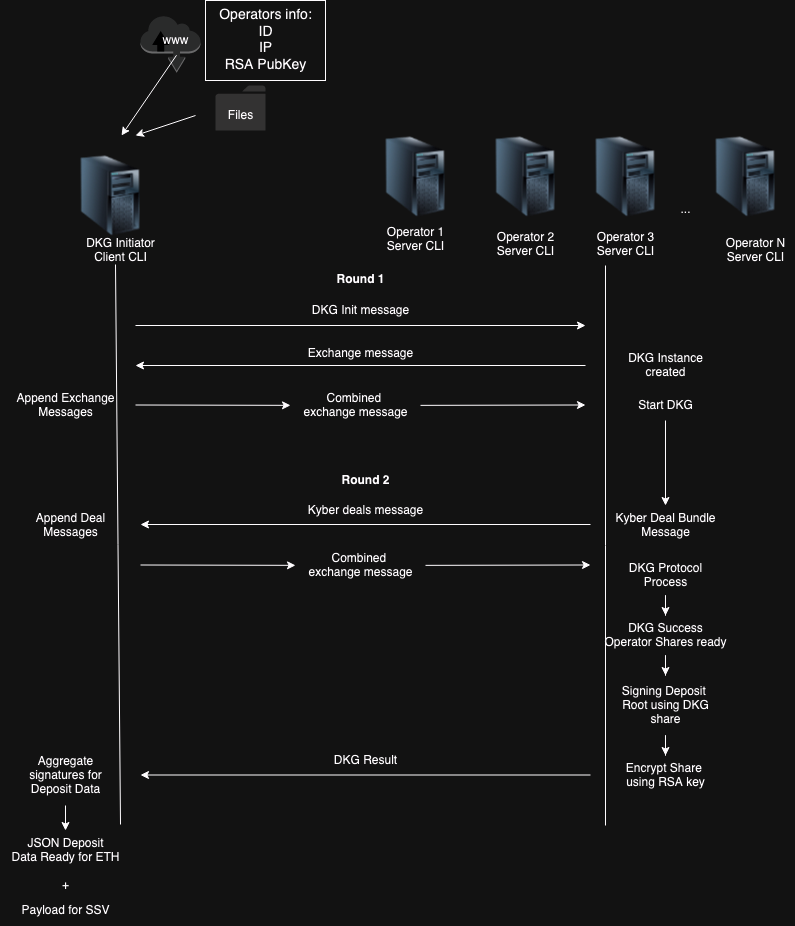

The diagram above was exported from draw.io. Its source (the exported page's mxGraphModel, read from the mxfile embedded in the PNG):
<mxGraphModel dx="1194" dy="667" grid="1" gridSize="10" guides="1" tooltips="1" connect="1" arrows="1" fold="1" page="1" pageScale="1" pageWidth="850" pageHeight="1100" math="0" shadow="0">
  <root>
    <mxCell id="0" />
    <mxCell id="1" parent="0" />
    <mxCell id="IlkzK1_zhlc2ED1LKRK5-1" value="" style="image;html=1;image=img/lib/clip_art/computers/Server_Tower_128x128.png" parent="1" vertex="1">
      <mxGeometry x="95" y="210" width="80" height="80" as="geometry" />
    </mxCell>
    <mxCell id="IlkzK1_zhlc2ED1LKRK5-2" value="&lt;div&gt;DKG Initiator&lt;/div&gt;&lt;div&gt;Client CLI&lt;/div&gt;" style="text;html=1;align=center;verticalAlign=middle;resizable=0;points=[];autosize=1;strokeColor=none;fillColor=none;" parent="1" vertex="1">
      <mxGeometry x="100" y="285" width="90" height="40" as="geometry" />
    </mxCell>
    <mxCell id="IlkzK1_zhlc2ED1LKRK5-3" value="" style="image;html=1;image=img/lib/clip_art/computers/Server_Tower_128x128.png" parent="1" vertex="1">
      <mxGeometry x="400" y="191" width="80" height="80" as="geometry" />
    </mxCell>
    <mxCell id="IlkzK1_zhlc2ED1LKRK5-5" value="&lt;div&gt;Operator 1&lt;/div&gt;&lt;div&gt;Server CLI&lt;/div&gt;" style="text;html=1;align=center;verticalAlign=middle;resizable=0;points=[];autosize=1;strokeColor=none;fillColor=none;" parent="1" vertex="1">
      <mxGeometry x="400" y="274" width="80" height="40" as="geometry" />
    </mxCell>
    <mxCell id="IlkzK1_zhlc2ED1LKRK5-6" value="" style="image;html=1;image=img/lib/clip_art/computers/Server_Tower_128x128.png" parent="1" vertex="1">
      <mxGeometry x="510" y="191" width="80" height="80" as="geometry" />
    </mxCell>
    <mxCell id="IlkzK1_zhlc2ED1LKRK5-7" value="" style="endArrow=classic;html=1;rounded=0;" parent="1" edge="1">
      <mxGeometry width="50" height="50" relative="1" as="geometry">
        <mxPoint x="160" y="380" as="sourcePoint" />
        <mxPoint x="610" y="380" as="targetPoint" />
      </mxGeometry>
    </mxCell>
    <mxCell id="IlkzK1_zhlc2ED1LKRK5-9" value="" style="image;html=1;image=img/lib/clip_art/computers/Server_Tower_128x128.png" parent="1" vertex="1">
      <mxGeometry x="610" y="191" width="80" height="80" as="geometry" />
    </mxCell>
    <mxCell id="IlkzK1_zhlc2ED1LKRK5-12" value="" style="image;html=1;image=img/lib/clip_art/computers/Server_Tower_128x128.png" parent="1" vertex="1">
      <mxGeometry x="730" y="191" width="80" height="80" as="geometry" />
    </mxCell>
    <mxCell id="IlkzK1_zhlc2ED1LKRK5-15" value="..." style="text;html=1;align=center;verticalAlign=middle;resizable=0;points=[];autosize=1;strokeColor=none;fillColor=none;" parent="1" vertex="1">
      <mxGeometry x="695" y="249" width="30" height="30" as="geometry" />
    </mxCell>
    <mxCell id="_KZljH_Y_gnQfvsAWFD0-2" value="" style="endArrow=none;html=1;rounded=0;" parent="1" edge="1">
      <mxGeometry width="50" height="50" relative="1" as="geometry">
        <mxPoint x="145" y="879" as="sourcePoint" />
        <mxPoint x="140" y="319" as="targetPoint" />
      </mxGeometry>
    </mxCell>
    <mxCell id="_KZljH_Y_gnQfvsAWFD0-3" value="" style="endArrow=none;html=1;rounded=0;" parent="1" edge="1">
      <mxGeometry width="50" height="50" relative="1" as="geometry">
        <mxPoint x="630" y="880" as="sourcePoint" />
        <mxPoint x="630" y="320" as="targetPoint" />
      </mxGeometry>
    </mxCell>
    <mxCell id="_KZljH_Y_gnQfvsAWFD0-4" value="&lt;div&gt;Operator 2&lt;br&gt;&lt;/div&gt;&lt;div&gt;Server CLI&lt;/div&gt;" style="text;html=1;align=center;verticalAlign=middle;resizable=0;points=[];autosize=1;strokeColor=none;fillColor=none;" parent="1" vertex="1">
      <mxGeometry x="510" y="279" width="80" height="40" as="geometry" />
    </mxCell>
    <mxCell id="_KZljH_Y_gnQfvsAWFD0-5" value="&lt;div&gt;Operator 3&lt;br&gt;&lt;/div&gt;&lt;div&gt;Server CLI&lt;/div&gt;" style="text;html=1;align=center;verticalAlign=middle;resizable=0;points=[];autosize=1;strokeColor=none;fillColor=none;" parent="1" vertex="1">
      <mxGeometry x="610" y="279" width="80" height="40" as="geometry" />
    </mxCell>
    <mxCell id="_KZljH_Y_gnQfvsAWFD0-6" value="&lt;div&gt;Operator N&lt;br&gt;&lt;/div&gt;&lt;div&gt;Server CLI&lt;/div&gt;" style="text;html=1;align=center;verticalAlign=middle;resizable=0;points=[];autosize=1;strokeColor=none;fillColor=none;" parent="1" vertex="1">
      <mxGeometry x="740" y="285" width="80" height="40" as="geometry" />
    </mxCell>
    <mxCell id="_KZljH_Y_gnQfvsAWFD0-7" value="" style="edgeStyle=none;orthogonalLoop=1;jettySize=auto;html=1;rounded=0;" parent="1" edge="1">
      <mxGeometry width="100" relative="1" as="geometry">
        <mxPoint x="220" y="170" as="sourcePoint" />
        <mxPoint x="160" y="190" as="targetPoint" />
        <Array as="points" />
      </mxGeometry>
    </mxCell>
    <mxCell id="_KZljH_Y_gnQfvsAWFD0-11" value="" style="sketch=0;pointerEvents=1;shadow=0;dashed=0;html=1;strokeColor=none;labelPosition=center;verticalLabelPosition=bottom;verticalAlign=top;outlineConnect=0;align=center;shape=mxgraph.office.concepts.folder;fillColor=#CCCBCB;" parent="1" vertex="1">
      <mxGeometry x="240" y="140" width="50" height="45" as="geometry" />
    </mxCell>
    <mxCell id="_KZljH_Y_gnQfvsAWFD0-12" value="Files" style="text;html=1;align=center;verticalAlign=middle;resizable=0;points=[];autosize=1;strokeColor=none;fillColor=none;" parent="1" vertex="1">
      <mxGeometry x="240" y="155" width="50" height="30" as="geometry" />
    </mxCell>
    <mxCell id="_KZljH_Y_gnQfvsAWFD0-13" value="" style="outlineConnect=0;dashed=0;verticalLabelPosition=bottom;verticalAlign=top;align=center;html=1;shape=mxgraph.aws3.internet;fillColor=#D2D3D3;gradientColor=none;" parent="1" vertex="1">
      <mxGeometry x="165" y="70" width="60" height="57.25" as="geometry" />
    </mxCell>
    <mxCell id="_KZljH_Y_gnQfvsAWFD0-14" value="&lt;div&gt;www&lt;/div&gt;" style="text;html=1;align=center;verticalAlign=middle;resizable=0;points=[];autosize=1;strokeColor=none;fillColor=none;" parent="1" vertex="1">
      <mxGeometry x="175" y="80" width="50" height="30" as="geometry" />
    </mxCell>
    <mxCell id="_KZljH_Y_gnQfvsAWFD0-15" value="" style="edgeStyle=none;orthogonalLoop=1;jettySize=auto;html=1;rounded=0;exitX=0.52;exitY=0.992;exitDx=0;exitDy=0;exitPerimeter=0;" parent="1" source="_KZljH_Y_gnQfvsAWFD0-14" edge="1">
      <mxGeometry width="100" relative="1" as="geometry">
        <mxPoint x="144.5" y="161" as="sourcePoint" />
        <mxPoint x="146" y="190" as="targetPoint" />
        <Array as="points" />
      </mxGeometry>
    </mxCell>
    <mxCell id="_KZljH_Y_gnQfvsAWFD0-16" value="&lt;div style=&quot;font-size: 14px;&quot;&gt;Operators info:&lt;/div&gt;&lt;div style=&quot;font-size: 14px;&quot;&gt;ID&lt;/div&gt;&lt;div style=&quot;font-size: 14px;&quot;&gt;IP&lt;/div&gt;&lt;div style=&quot;font-size: 14px;&quot;&gt;RSA PubKey&lt;br style=&quot;font-size: 14px;&quot;&gt;&lt;/div&gt;" style="text;html=1;align=center;verticalAlign=middle;resizable=0;points=[];autosize=1;strokeColor=#000000;fillColor=none;fontSize=14;" parent="1" vertex="1">
      <mxGeometry x="230" y="55" width="120" height="80" as="geometry" />
    </mxCell>
    <mxCell id="_KZljH_Y_gnQfvsAWFD0-18" value="DKG Init message" style="text;html=1;align=center;verticalAlign=middle;resizable=0;points=[];autosize=1;strokeColor=none;fillColor=none;" parent="1" vertex="1">
      <mxGeometry x="325" y="350" width="120" height="30" as="geometry" />
    </mxCell>
    <mxCell id="_KZljH_Y_gnQfvsAWFD0-19" value="&lt;div&gt;DKG Instance&lt;/div&gt;&lt;div&gt;created&lt;br&gt;&lt;/div&gt;" style="text;html=1;align=center;verticalAlign=middle;resizable=0;points=[];autosize=1;strokeColor=none;fillColor=none;" parent="1" vertex="1">
      <mxGeometry x="640" y="400" width="100" height="40" as="geometry" />
    </mxCell>
    <mxCell id="_KZljH_Y_gnQfvsAWFD0-20" value="" style="edgeStyle=none;orthogonalLoop=1;jettySize=auto;html=1;rounded=0;" parent="1" edge="1">
      <mxGeometry width="100" relative="1" as="geometry">
        <mxPoint x="610" y="420" as="sourcePoint" />
        <mxPoint x="160" y="420" as="targetPoint" />
        <Array as="points" />
      </mxGeometry>
    </mxCell>
    <mxCell id="_KZljH_Y_gnQfvsAWFD0-21" value="&lt;div&gt;Exchange message&lt;/div&gt;" style="text;html=1;align=center;verticalAlign=middle;resizable=0;points=[];autosize=1;strokeColor=none;fillColor=none;" parent="1" vertex="1">
      <mxGeometry x="320" y="393" width="130" height="30" as="geometry" />
    </mxCell>
    <mxCell id="_KZljH_Y_gnQfvsAWFD0-26" value="&lt;div&gt;Append Exchange&lt;/div&gt;&lt;div&gt;Messages&lt;br&gt;&lt;/div&gt;" style="text;html=1;align=center;verticalAlign=middle;resizable=0;points=[];autosize=1;strokeColor=none;fillColor=none;" parent="1" vertex="1">
      <mxGeometry x="30" y="440" width="120" height="40" as="geometry" />
    </mxCell>
    <mxCell id="_KZljH_Y_gnQfvsAWFD0-27" value="" style="endArrow=classic;html=1;rounded=0;" parent="1" source="_KZljH_Y_gnQfvsAWFD0-28" edge="1">
      <mxGeometry width="50" height="50" relative="1" as="geometry">
        <mxPoint x="160" y="459.5" as="sourcePoint" />
        <mxPoint x="610" y="459.5" as="targetPoint" />
      </mxGeometry>
    </mxCell>
    <mxCell id="_KZljH_Y_gnQfvsAWFD0-29" value="" style="endArrow=classic;html=1;rounded=0;" parent="1" target="_KZljH_Y_gnQfvsAWFD0-28" edge="1">
      <mxGeometry width="50" height="50" relative="1" as="geometry">
        <mxPoint x="160" y="459.5" as="sourcePoint" />
        <mxPoint x="610" y="459.5" as="targetPoint" />
      </mxGeometry>
    </mxCell>
    <mxCell id="_KZljH_Y_gnQfvsAWFD0-28" value="&lt;div&gt;Combined&amp;nbsp;&lt;/div&gt;&lt;div&gt;exchange message&lt;/div&gt;" style="text;html=1;align=center;verticalAlign=middle;resizable=0;points=[];autosize=1;strokeColor=none;fillColor=none;" parent="1" vertex="1">
      <mxGeometry x="315" y="440" width="130" height="40" as="geometry" />
    </mxCell>
    <mxCell id="owp3m8P_8py9r8TYu4PK-1" value="" style="edgeStyle=orthogonalEdgeStyle;rounded=0;orthogonalLoop=1;jettySize=auto;html=1;" parent="1" source="_KZljH_Y_gnQfvsAWFD0-34" target="_KZljH_Y_gnQfvsAWFD0-37" edge="1">
      <mxGeometry relative="1" as="geometry" />
    </mxCell>
    <mxCell id="_KZljH_Y_gnQfvsAWFD0-34" value="Start DKG" style="text;html=1;align=center;verticalAlign=middle;resizable=0;points=[];autosize=1;strokeColor=none;fillColor=none;" parent="1" vertex="1">
      <mxGeometry x="650" y="445" width="80" height="30" as="geometry" />
    </mxCell>
    <mxCell id="_KZljH_Y_gnQfvsAWFD0-35" value="Kyber deals message" style="text;html=1;align=center;verticalAlign=middle;resizable=0;points=[];autosize=1;strokeColor=none;fillColor=none;" parent="1" vertex="1">
      <mxGeometry x="320" y="550" width="140" height="30" as="geometry" />
    </mxCell>
    <mxCell id="_KZljH_Y_gnQfvsAWFD0-36" value="" style="edgeStyle=none;orthogonalLoop=1;jettySize=auto;html=1;rounded=0;" parent="1" edge="1">
      <mxGeometry width="100" relative="1" as="geometry">
        <mxPoint x="615" y="579" as="sourcePoint" />
        <mxPoint x="165" y="579" as="targetPoint" />
        <Array as="points" />
      </mxGeometry>
    </mxCell>
    <mxCell id="_KZljH_Y_gnQfvsAWFD0-37" value="&lt;div&gt;Kyber Deal Bundle&lt;br&gt;&lt;/div&gt;&lt;div&gt;Message&lt;br&gt;&lt;/div&gt;" style="text;html=1;align=center;verticalAlign=middle;resizable=0;points=[];autosize=1;strokeColor=none;fillColor=none;" parent="1" vertex="1">
      <mxGeometry x="630" y="560" width="120" height="40" as="geometry" />
    </mxCell>
    <mxCell id="_KZljH_Y_gnQfvsAWFD0-38" value="&lt;div&gt;Append Deal&lt;/div&gt;&lt;div&gt;Messages&lt;br&gt;&lt;/div&gt;" style="text;html=1;align=center;verticalAlign=middle;resizable=0;points=[];autosize=1;strokeColor=none;fillColor=none;" parent="1" vertex="1">
      <mxGeometry x="50" y="560" width="90" height="40" as="geometry" />
    </mxCell>
    <mxCell id="_KZljH_Y_gnQfvsAWFD0-39" value="" style="endArrow=classic;html=1;rounded=0;" parent="1" source="_KZljH_Y_gnQfvsAWFD0-41" edge="1">
      <mxGeometry width="50" height="50" relative="1" as="geometry">
        <mxPoint x="165" y="619.5" as="sourcePoint" />
        <mxPoint x="615" y="619.5" as="targetPoint" />
      </mxGeometry>
    </mxCell>
    <mxCell id="_KZljH_Y_gnQfvsAWFD0-40" value="" style="endArrow=classic;html=1;rounded=0;" parent="1" target="_KZljH_Y_gnQfvsAWFD0-41" edge="1">
      <mxGeometry width="50" height="50" relative="1" as="geometry">
        <mxPoint x="165" y="619.5" as="sourcePoint" />
        <mxPoint x="615" y="619.5" as="targetPoint" />
      </mxGeometry>
    </mxCell>
    <mxCell id="_KZljH_Y_gnQfvsAWFD0-41" value="&lt;div&gt;Combined&amp;nbsp;&lt;/div&gt;&lt;div&gt;exchange message&lt;/div&gt;" style="text;html=1;align=center;verticalAlign=middle;resizable=0;points=[];autosize=1;strokeColor=none;fillColor=none;" parent="1" vertex="1">
      <mxGeometry x="320" y="600" width="130" height="40" as="geometry" />
    </mxCell>
    <mxCell id="_KZljH_Y_gnQfvsAWFD0-42" value="&lt;div&gt;Round 1 &lt;br&gt;&lt;/div&gt;" style="text;html=1;align=center;verticalAlign=middle;resizable=0;points=[];autosize=1;strokeColor=none;fillColor=none;fontStyle=1" parent="1" vertex="1">
      <mxGeometry x="350" y="319" width="70" height="30" as="geometry" />
    </mxCell>
    <mxCell id="_KZljH_Y_gnQfvsAWFD0-43" value="&lt;div&gt;Round 2 &lt;br&gt;&lt;/div&gt;" style="text;html=1;align=center;verticalAlign=middle;resizable=0;points=[];autosize=1;strokeColor=none;fillColor=none;fontStyle=1" parent="1" vertex="1">
      <mxGeometry x="355" y="520" width="70" height="30" as="geometry" />
    </mxCell>
    <mxCell id="uvcEm8zZMSJWt0b9_NNn-9" value="" style="edgeStyle=orthogonalEdgeStyle;rounded=0;orthogonalLoop=1;jettySize=auto;html=1;" parent="1" source="_KZljH_Y_gnQfvsAWFD0-44" target="_KZljH_Y_gnQfvsAWFD0-49" edge="1">
      <mxGeometry relative="1" as="geometry" />
    </mxCell>
    <mxCell id="_KZljH_Y_gnQfvsAWFD0-44" value="&lt;div&gt;DKG Protocol&lt;/div&gt;&lt;div&gt;Process&lt;br&gt; &lt;/div&gt;" style="text;html=1;align=center;verticalAlign=middle;resizable=0;points=[];autosize=1;strokeColor=none;fillColor=none;" parent="1" vertex="1">
      <mxGeometry x="640" y="610" width="100" height="40" as="geometry" />
    </mxCell>
    <mxCell id="_KZljH_Y_gnQfvsAWFD0-45" value="" style="edgeStyle=none;orthogonalLoop=1;jettySize=auto;html=1;rounded=0;" parent="1" edge="1">
      <mxGeometry width="100" relative="1" as="geometry">
        <mxPoint x="615" y="829.5" as="sourcePoint" />
        <mxPoint x="165" y="829.5" as="targetPoint" />
        <Array as="points" />
      </mxGeometry>
    </mxCell>
    <mxCell id="_KZljH_Y_gnQfvsAWFD0-46" value="&lt;div&gt;DKG Result &lt;br&gt;&lt;/div&gt;" style="text;html=1;align=center;verticalAlign=middle;resizable=0;points=[];autosize=1;strokeColor=none;fillColor=none;" parent="1" vertex="1">
      <mxGeometry x="345" y="800" width="90" height="30" as="geometry" />
    </mxCell>
    <mxCell id="uvcEm8zZMSJWt0b9_NNn-3" value="" style="edgeStyle=orthogonalEdgeStyle;rounded=0;orthogonalLoop=1;jettySize=auto;html=1;" parent="1" source="_KZljH_Y_gnQfvsAWFD0-49" target="_KZljH_Y_gnQfvsAWFD0-56" edge="1">
      <mxGeometry relative="1" as="geometry" />
    </mxCell>
    <mxCell id="_KZljH_Y_gnQfvsAWFD0-49" value="&lt;div&gt;DKG Success&lt;/div&gt;&lt;div&gt;Operator Shares ready&lt;br&gt; &lt;/div&gt;" style="text;html=1;align=center;verticalAlign=middle;resizable=0;points=[];autosize=1;strokeColor=none;fillColor=none;" parent="1" vertex="1">
      <mxGeometry x="615" y="670" width="150" height="40" as="geometry" />
    </mxCell>
    <mxCell id="_KZljH_Y_gnQfvsAWFD0-50" value="&lt;div&gt;JSON Deposit&lt;/div&gt;&lt;div&gt;Data Ready for ETH&lt;br&gt;&lt;/div&gt;" style="text;html=1;align=center;verticalAlign=middle;resizable=0;points=[];autosize=1;strokeColor=none;fillColor=none;" parent="1" vertex="1">
      <mxGeometry x="25" y="885" width="130" height="40" as="geometry" />
    </mxCell>
    <mxCell id="uvcEm8zZMSJWt0b9_NNn-11" value="" style="edgeStyle=orthogonalEdgeStyle;rounded=0;orthogonalLoop=1;jettySize=auto;html=1;" parent="1" source="_KZljH_Y_gnQfvsAWFD0-56" target="uvcEm8zZMSJWt0b9_NNn-10" edge="1">
      <mxGeometry relative="1" as="geometry" />
    </mxCell>
    <mxCell id="_KZljH_Y_gnQfvsAWFD0-56" value="&lt;div&gt;Signing Deposit&amp;nbsp;&lt;/div&gt;&lt;div&gt;Root using DKG&lt;/div&gt;&lt;div&gt;share&lt;br&gt;&lt;/div&gt;" style="text;html=1;align=center;verticalAlign=middle;resizable=0;points=[];autosize=1;strokeColor=none;fillColor=none;" parent="1" vertex="1">
      <mxGeometry x="635" y="730" width="110" height="60" as="geometry" />
    </mxCell>
    <mxCell id="_KZljH_Y_gnQfvsAWFD0-58" value="Payload for SSV" style="text;html=1;align=center;verticalAlign=middle;resizable=0;points=[];autosize=1;strokeColor=none;fillColor=none;" parent="1" vertex="1">
      <mxGeometry x="35" y="950" width="110" height="30" as="geometry" />
    </mxCell>
    <mxCell id="uvcEm8zZMSJWt0b9_NNn-10" value="&lt;div&gt;Encrypt Share&amp;nbsp;&lt;/div&gt;&lt;div&gt;using RSA key&lt;br&gt;&lt;/div&gt;" style="text;html=1;align=center;verticalAlign=middle;resizable=0;points=[];autosize=1;strokeColor=none;fillColor=none;" parent="1" vertex="1">
      <mxGeometry x="640" y="810" width="100" height="40" as="geometry" />
    </mxCell>
    <mxCell id="uvcEm8zZMSJWt0b9_NNn-13" value="" style="edgeStyle=orthogonalEdgeStyle;rounded=0;orthogonalLoop=1;jettySize=auto;html=1;" parent="1" source="uvcEm8zZMSJWt0b9_NNn-12" target="_KZljH_Y_gnQfvsAWFD0-50" edge="1">
      <mxGeometry relative="1" as="geometry" />
    </mxCell>
    <mxCell id="uvcEm8zZMSJWt0b9_NNn-12" value="&lt;div&gt;Aggregate&lt;/div&gt;&lt;div&gt;signatures for &lt;br&gt;&lt;/div&gt;&lt;div&gt;Deposit Data&lt;br&gt;&lt;/div&gt;" style="text;html=1;align=center;verticalAlign=middle;resizable=0;points=[];autosize=1;strokeColor=none;fillColor=none;" parent="1" vertex="1">
      <mxGeometry x="40" y="800" width="100" height="60" as="geometry" />
    </mxCell>
    <mxCell id="pEYDNZnT5WQo2QTzEOo9-1" value="+" style="text;html=1;align=center;verticalAlign=middle;resizable=0;points=[];autosize=1;strokeColor=none;fillColor=none;" parent="1" vertex="1">
      <mxGeometry x="75" y="925" width="30" height="30" as="geometry" />
    </mxCell>
  </root>
</mxGraphModel>